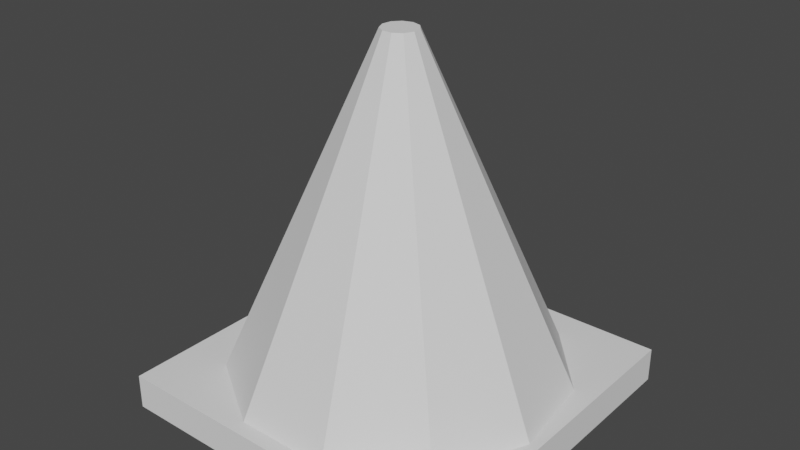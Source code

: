 # Source: cone.blend  (saved by Blender 3.0.42; exported with 4.5.12 LTS)
import bpy
from mathutils import Matrix  # noqa: F401  (used for matrix-valued properties, if any)

bpy.ops.wm.read_factory_settings(use_empty=True)
scene = bpy.context.scene
scene.name = 'Scene'

# ---- collections
col_collection = bpy.data.collections.new('Collection'); scene.collection.children.link(col_collection)

# ---- world
world_world = bpy.data.worlds.new('World'); scene.world = world_world
world_world.use_nodes = True; world_world.node_tree.nodes.clear()
_N = world_world.node_tree.nodes; _L = world_world.node_tree.links
n0 = _N.new('ShaderNodeOutputWorld'); n0.name = 'World Output'; n0.location = (300, 300)
n1 = _N.new('ShaderNodeBackground'); n1.name = 'Background'; n1.location = (10, 300)
n1.inputs[0].default_value = (0.05088, 0.05088, 0.05088, 1.0)
_L.new(n1.outputs[0], n0.inputs[0])
n0.is_active_output = True
world_world.color = (0.05088, 0.05088, 0.05088)
world_world.use_sun_shadow = False
world_world.sun_shadow_jitter_overblur = 0.0

# ---- meshes
me_cylinder = bpy.data.meshes.new('Cylinder')
me_cylinder.from_pydata([(-9.753e-09, 0.2, -5.96e-08), (-1.561e-08, 0.02, 0.4), (0.1081, 0.1683, -5.96e-08), (0.01081, 0.01683, 0.4), (0.1819, 0.08308, -5.96e-08), (0.01819, 0.008308, 0.4), (0.198, -0.02846, -5.96e-08), (0.0198, -0.002846, 0.4), (0.1511, -0.131, -5.96e-08), (0.01511, -0.0131, 0.4), (0.05635, -0.1919, -5.96e-08), (0.005635, -0.01919, 0.4), (-0.05635, -0.1919, -5.96e-08), (-0.005635, -0.01919, 0.4), (-0.1511, -0.131, -5.96e-08), (-0.01512, -0.0131, 0.4), (-0.198, -0.02846, -5.96e-08), (-0.0198, -0.002846, 0.4), (-0.1819, 0.08308, -5.96e-08), (-0.01819, 0.008308, 0.4), (-0.1081, 0.1683, -5.96e-08), (-0.01081, 0.01683, 0.4), (-0.2, -0.2, -0.02), (-0.2, -0.2, 0.02), (-0.2, 0.2, -0.02), (-0.2, 0.2, 0.02), (0.2, -0.2, -0.02), (0.2, -0.2, 0.02), (0.2, 0.2, -0.02), (0.2, 0.2, 0.02)], [], [(0, 1, 3, 2), (2, 3, 5, 4), (4, 5, 7, 6), (6, 7, 9, 8), (8, 9, 11, 10), (10, 11, 13, 12), (12, 13, 15, 14), (14, 15, 17, 16), (16, 17, 19, 18), (3, 1, 21, 19, 17, 15, 13, 11, 9, 7, 5), (18, 19, 21, 20), (20, 21, 1, 0), (0, 2, 4, 6, 8, 10, 12, 14, 16, 18, 20), (22, 23, 25, 24), (24, 25, 29, 28), (28, 29, 27, 26), (26, 27, 23, 22), (24, 28, 26, 22), (29, 25, 23, 27)])
_uv = me_cylinder.uv_layers.new(name='UVMap')
_uv.uv.foreach_set('vector', [1.0, 0.5, 1.0, 1.0, 0.9091, 1.0, 0.9091, 0.5, 0.9091, 0.5, 0.9091, 1.0, 0.8182, 1.0, 0.8182, 0.5, 0.8182, 0.5, 0.8182, 1.0, 0.7273, 1.0, 0.7273, 0.5, 0.7273, 0.5, 0.7273, 1.0, 0.6364, 1.0, 0.6364, 0.5, 0.6364, 0.5, 0.6364, 1.0, 0.5455, 1.0, 0.5455, 0.5, 0.5455, 0.5, 0.5455, 1.0, 0.4545, 1.0, 0.4545, 0.5, 0.4545, 0.5, 0.4545, 1.0, 0.3636, 1.0, 0.3636, 0.5, 0.3636, 0.5, 0.3636, 1.0, 0.2727, 1.0, 0.2727, 0.5, 0.2727, 0.5, 0.2727, 1.0, 0.1818, 1.0, 0.1818, 0.5, 0.3798, 0.4519, 0.25, 0.49, 0.1202, 0.4519, 0.03169, 0.3497, 0.01244, 0.2158, 0.06862, 0.09283, 0.1824, 0.01972, 0.3176, 0.01972, 0.4314, 0.09283, 0.4876, 0.2158, 0.4683, 0.3497, 0.1818, 0.5, 0.1818, 1.0, 0.09091, 1.0, 0.09091, 0.5, 0.09091, 0.5, 0.09091, 1.0, -1.788e-07, 1.0, -1.788e-07, 0.5, 0.75, 0.49, 0.8798, 0.4519, 0.9683, 0.3497, 0.9876, 0.2158, 0.9314, 0.09283, 0.8176, 0.01972, 0.6824, 0.01972, 0.5686, 0.09283, 0.5124, 0.2158, 0.5317, 0.3497, 0.6202, 0.4519, 0.375, 0.0, 0.625, 0.0, 0.625, 0.25, 0.375, 0.25, 0.375, 0.25, 0.625, 0.25, 0.625, 0.5, 0.375, 0.5, 0.375, 0.5, 0.625, 0.5, 0.625, 0.75, 0.375, 0.75, 0.375, 0.75, 0.625, 0.75, 0.625, 1.0, 0.375, 1.0, 0.125, 0.5, 0.375, 0.5, 0.375, 0.75, 0.125, 0.75, 0.625, 0.5, 0.875, 0.5, 0.875, 0.75, 0.625, 0.75])
me_cylinder.use_remesh_fix_poles = True
me_cylinder.use_remesh_preserve_attributes = False
me_cylinder.update()

# ---- objects
ob_cylinder = bpy.data.objects.new('Cylinder', me_cylinder)

# ---- transforms, parenting, visibility, modifiers, constraints
ob_cylinder.location = (0.0, 0.0, 0.01)

# ---- collection membership
col_collection.objects.link(ob_cylinder)

# ---- scene / render settings (as saved in the file)
scene.frame_start = 1; scene.frame_end = 250; scene.frame_set(1)
scene.render.engine = 'BLENDER_EEVEE_NEXT'
scene.cycles.sampling_pattern = 'TABULATED_SOBOL'
scene.cycles.use_light_tree = False
scene.view_settings.view_transform = 'Filmic'
bpy.context.view_layer.update()

# ---- added for rendering (the .blend has no active camera and no usable light): camera, sun
cam_auto = bpy.data.cameras.new('AutoCamera')
cam_auto.lens = 50.0
cam_auto.sensor_width = 36.0
cam_auto.clip_end = 1000.0
ob_auto_camera = bpy.data.objects.new('AutoCamera', cam_auto)
scene.collection.objects.link(ob_auto_camera)
ob_auto_camera.location = (0.651873, -0.782248, 0.721498)
ob_auto_camera.rotation_euler = (1.09748, -7.21219e-08, 0.694738)
scene.camera = ob_auto_camera
light_auto_sun = bpy.data.lights.new('AutoSun', 'SUN')
light_auto_sun.energy = 3.0
light_auto_sun.angle = 0.0523599
ob_auto_sun = bpy.data.objects.new('AutoSun', light_auto_sun)
scene.collection.objects.link(ob_auto_sun)
ob_auto_sun.rotation_euler = (0.872665, 0.174533, 0.523599)
bpy.context.view_layer.update()
